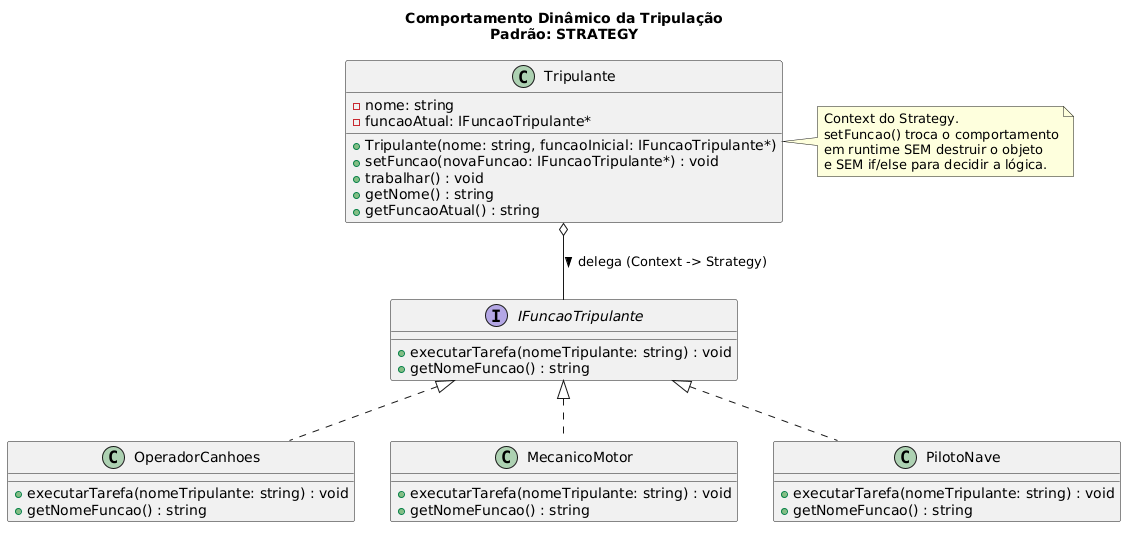

The diagram above was rendered by PlantUML. Its source (embedded in the PNG):
@startuml
title Comportamento Dinâmico da Tripulação\nPadrão: STRATEGY

interface IFuncaoTripulante {
    +executarTarefa(nomeTripulante: string) : void
    +getNomeFuncao() : string
}

class OperadorCanhoes {
    +executarTarefa(nomeTripulante: string) : void
    +getNomeFuncao() : string
}

class MecanicoMotor {
    +executarTarefa(nomeTripulante: string) : void
    +getNomeFuncao() : string
}

class PilotoNave {
    +executarTarefa(nomeTripulante: string) : void
    +getNomeFuncao() : string
}

class Tripulante {
    -nome: string
    -funcaoAtual: IFuncaoTripulante*
    +Tripulante(nome: string, funcaoInicial: IFuncaoTripulante*)
    +setFuncao(novaFuncao: IFuncaoTripulante*) : void
    +trabalhar() : void
    +getNome() : string
    +getFuncaoAtual() : string
}

IFuncaoTripulante <|.. OperadorCanhoes
IFuncaoTripulante <|.. MecanicoMotor
IFuncaoTripulante <|.. PilotoNave

Tripulante o-- IFuncaoTripulante : delega (Context -> Strategy) >

note right of Tripulante
  Context do Strategy.
  setFuncao() troca o comportamento
  em runtime SEM destruir o objeto
  e SEM if/else para decidir a lógica.
end note
@enduml